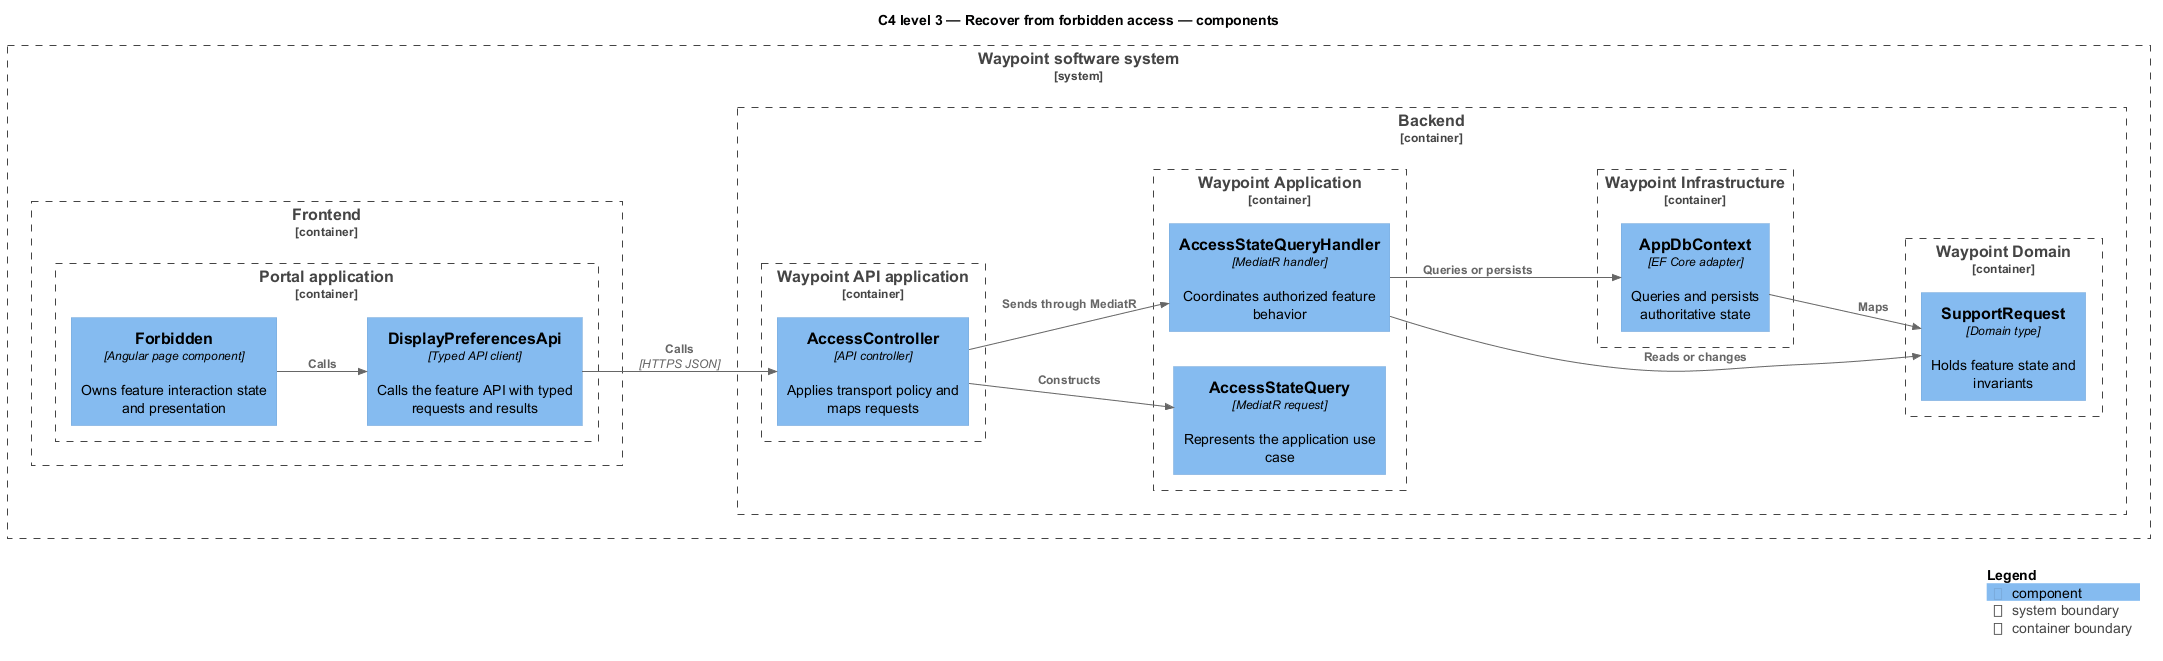

The diagram above was rendered by PlantUML. Its source (embedded in the PNG):
@startuml
!include <C4/C4_Component>
LAYOUT_LEFT_RIGHT()
title C4 level 3 — Recover from forbidden access — components
System_Boundary(waypoint, "Waypoint software system") {
  Container_Boundary(frontend, "Frontend") {
    Container_Boundary(frontend_app, "Portal application") {
      Component(page, "Forbidden", "Angular page component", "Owns feature interaction state and presentation")
      Component(client, "DisplayPreferencesApi", "Typed API client", "Calls the feature API with typed requests and results")
    }
  }
  Container_Boundary(backend, "Backend") {
    Container_Boundary(api_app, "Waypoint API application") {
      Component(controller, "AccessController", "API controller", "Applies transport policy and maps requests")
    }
    Container_Boundary(application, "Waypoint Application") {
      Component(request, "AccessStateQuery", "MediatR request", "Represents the application use case")
      Component(handler, "AccessStateQueryHandler", "MediatR handler", "Coordinates authorized feature behavior")
    }
    Container_Boundary(domain, "Waypoint Domain") {
      Component(entity, "SupportRequest", "Domain type", "Holds feature state and invariants")
    }
    Container_Boundary(infrastructure, "Waypoint Infrastructure") {
      Component(persistence, "AppDbContext", "EF Core adapter", "Queries and persists authoritative state")
    }
  }
}
Rel(page, client, "Calls")
Rel(client, controller, "Calls", "HTTPS JSON")
Rel(controller, request, "Constructs")
Rel(controller, handler, "Sends through MediatR")
Rel(handler, entity, "Reads or changes")
Rel(handler, persistence, "Queries or persists")
Rel(persistence, entity, "Maps")
SHOW_LEGEND()
@enduml